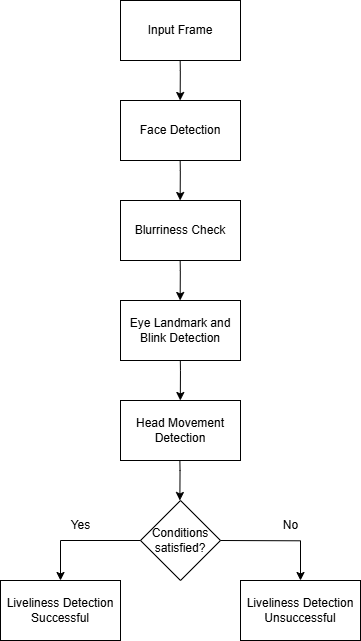

The diagram above was exported from draw.io. Its source (the exported page's mxGraphModel, read from the mxfile embedded in the PNG):
<mxGraphModel dx="838" dy="406" grid="1" gridSize="10" guides="1" tooltips="1" connect="1" arrows="1" fold="1" page="1" pageScale="1" pageWidth="850" pageHeight="1100" math="0" shadow="0">
  <root>
    <mxCell id="0" />
    <mxCell id="1" parent="0" />
    <mxCell id="3IZcZFmiqJU3yCflSBnt-1" value="Input Frame" style="rounded=0;whiteSpace=wrap;html=1;" vertex="1" parent="1">
      <mxGeometry x="320" y="120" width="120" height="60" as="geometry" />
    </mxCell>
    <mxCell id="3IZcZFmiqJU3yCflSBnt-2" value="Face Detection" style="rounded=0;whiteSpace=wrap;html=1;" vertex="1" parent="1">
      <mxGeometry x="320" y="220" width="120" height="60" as="geometry" />
    </mxCell>
    <mxCell id="3IZcZFmiqJU3yCflSBnt-3" value="Blurriness Check" style="rounded=0;whiteSpace=wrap;html=1;" vertex="1" parent="1">
      <mxGeometry x="320" y="320" width="120" height="60" as="geometry" />
    </mxCell>
    <mxCell id="3IZcZFmiqJU3yCflSBnt-4" value="Eye Landmark and Blink Detection" style="rounded=0;whiteSpace=wrap;html=1;" vertex="1" parent="1">
      <mxGeometry x="320" y="420" width="120" height="60" as="geometry" />
    </mxCell>
    <mxCell id="3IZcZFmiqJU3yCflSBnt-5" value="Head Movement Detection" style="rounded=0;whiteSpace=wrap;html=1;" vertex="1" parent="1">
      <mxGeometry x="320" y="520" width="120" height="60" as="geometry" />
    </mxCell>
    <mxCell id="3IZcZFmiqJU3yCflSBnt-6" value="Liveliness Detection Successful" style="rounded=0;whiteSpace=wrap;html=1;" vertex="1" parent="1">
      <mxGeometry x="200" y="700" width="120" height="60" as="geometry" />
    </mxCell>
    <mxCell id="3IZcZFmiqJU3yCflSBnt-7" value="" style="endArrow=classic;html=1;rounded=0;" edge="1" parent="1">
      <mxGeometry width="50" height="50" relative="1" as="geometry">
        <mxPoint x="379.66" y="180" as="sourcePoint" />
        <mxPoint x="379.66" y="220" as="targetPoint" />
        <Array as="points">
          <mxPoint x="379.81" y="190" />
        </Array>
      </mxGeometry>
    </mxCell>
    <mxCell id="3IZcZFmiqJU3yCflSBnt-8" value="" style="endArrow=classic;html=1;rounded=0;" edge="1" parent="1">
      <mxGeometry width="50" height="50" relative="1" as="geometry">
        <mxPoint x="379.66" y="280" as="sourcePoint" />
        <mxPoint x="379.66" y="320" as="targetPoint" />
        <Array as="points">
          <mxPoint x="379.81" y="290" />
        </Array>
      </mxGeometry>
    </mxCell>
    <mxCell id="3IZcZFmiqJU3yCflSBnt-9" value="" style="endArrow=classic;html=1;rounded=0;" edge="1" parent="1">
      <mxGeometry width="50" height="50" relative="1" as="geometry">
        <mxPoint x="379.66" y="380" as="sourcePoint" />
        <mxPoint x="379.66" y="420" as="targetPoint" />
        <Array as="points">
          <mxPoint x="379.81" y="390" />
        </Array>
      </mxGeometry>
    </mxCell>
    <mxCell id="3IZcZFmiqJU3yCflSBnt-10" value="" style="endArrow=classic;html=1;rounded=0;" edge="1" parent="1">
      <mxGeometry width="50" height="50" relative="1" as="geometry">
        <mxPoint x="379.81" y="480" as="sourcePoint" />
        <mxPoint x="379.81" y="520" as="targetPoint" />
        <Array as="points">
          <mxPoint x="379.96" y="490" />
        </Array>
      </mxGeometry>
    </mxCell>
    <mxCell id="3IZcZFmiqJU3yCflSBnt-11" value="" style="endArrow=classic;html=1;rounded=0;" edge="1" parent="1">
      <mxGeometry width="50" height="50" relative="1" as="geometry">
        <mxPoint x="379.38" y="580" as="sourcePoint" />
        <mxPoint x="379.38" y="620" as="targetPoint" />
        <Array as="points">
          <mxPoint x="379.53" y="590" />
        </Array>
      </mxGeometry>
    </mxCell>
    <mxCell id="3IZcZFmiqJU3yCflSBnt-12" value="Conditions satisfied?" style="rhombus;whiteSpace=wrap;html=1;" vertex="1" parent="1">
      <mxGeometry x="340" y="620" width="80" height="80" as="geometry" />
    </mxCell>
    <mxCell id="3IZcZFmiqJU3yCflSBnt-14" value="Liveliness Detection Unsuccessful" style="rounded=0;whiteSpace=wrap;html=1;" vertex="1" parent="1">
      <mxGeometry x="440" y="700" width="120" height="60" as="geometry" />
    </mxCell>
    <mxCell id="3IZcZFmiqJU3yCflSBnt-15" value="" style="endArrow=classic;html=1;rounded=0;entryX=0.5;entryY=0;entryDx=0;entryDy=0;exitX=0;exitY=0.5;exitDx=0;exitDy=0;" edge="1" parent="1" source="3IZcZFmiqJU3yCflSBnt-12" target="3IZcZFmiqJU3yCflSBnt-6">
      <mxGeometry width="50" height="50" relative="1" as="geometry">
        <mxPoint x="320" y="630" as="sourcePoint" />
        <mxPoint x="230" y="630" as="targetPoint" />
        <Array as="points">
          <mxPoint x="260" y="660" />
        </Array>
      </mxGeometry>
    </mxCell>
    <mxCell id="3IZcZFmiqJU3yCflSBnt-18" value="" style="endArrow=classic;html=1;rounded=0;" edge="1" parent="1">
      <mxGeometry width="50" height="50" relative="1" as="geometry">
        <mxPoint x="420" y="660" as="sourcePoint" />
        <mxPoint x="500" y="700" as="targetPoint" />
        <Array as="points">
          <mxPoint x="500" y="660.3" />
        </Array>
      </mxGeometry>
    </mxCell>
    <mxCell id="3IZcZFmiqJU3yCflSBnt-19" value="Yes" style="text;html=1;align=center;verticalAlign=middle;resizable=0;points=[];autosize=1;strokeColor=none;fillColor=none;" vertex="1" parent="1">
      <mxGeometry x="260" y="630" width="40" height="30" as="geometry" />
    </mxCell>
    <mxCell id="3IZcZFmiqJU3yCflSBnt-20" value="No" style="text;html=1;align=center;verticalAlign=middle;resizable=0;points=[];autosize=1;strokeColor=none;fillColor=none;" vertex="1" parent="1">
      <mxGeometry x="470" y="630" width="40" height="30" as="geometry" />
    </mxCell>
  </root>
</mxGraphModel>